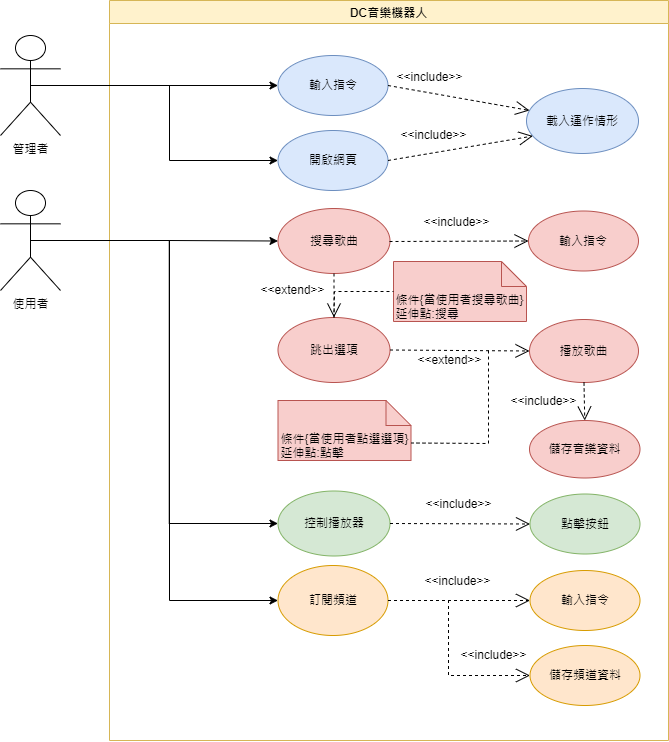

The diagram above was exported from draw.io. Its source (the exported page's mxGraphModel, read from the mxfile embedded in the PNG):
<mxGraphModel dx="1185" dy="662" grid="1" gridSize="10" guides="1" tooltips="1" connect="1" arrows="1" fold="1" page="1" pageScale="1" pageWidth="827" pageHeight="1169" background="none" math="0" shadow="0">
  <root>
    <mxCell id="0" />
    <mxCell id="1" parent="0" />
    <mxCell id="lAnhH3ksGiCRK4uiDIoH-3" value="DC音樂機器人" style="swimlane;fillColor=#fff2cc;strokeColor=#d6b656;" parent="1" vertex="1">
      <mxGeometry x="150" y="20" width="559" height="740" as="geometry" />
    </mxCell>
    <mxCell id="lAnhH3ksGiCRK4uiDIoH-11" value="輸入指令" style="ellipse;whiteSpace=wrap;html=1;fillColor=#dae8fc;strokeColor=#6c8ebf;" parent="lAnhH3ksGiCRK4uiDIoH-3" vertex="1">
      <mxGeometry x="168.5" y="55" width="110" height="60" as="geometry" />
    </mxCell>
    <mxCell id="lAnhH3ksGiCRK4uiDIoH-15" value="載入運作情形" style="ellipse;whiteSpace=wrap;html=1;fillColor=#dae8fc;strokeColor=#6c8ebf;" parent="lAnhH3ksGiCRK4uiDIoH-3" vertex="1">
      <mxGeometry x="417" y="88" width="112" height="65" as="geometry" />
    </mxCell>
    <mxCell id="lAnhH3ksGiCRK4uiDIoH-16" value="開啟網頁" style="ellipse;whiteSpace=wrap;html=1;fillColor=#dae8fc;strokeColor=#6c8ebf;" parent="lAnhH3ksGiCRK4uiDIoH-3" vertex="1">
      <mxGeometry x="168.5" y="130" width="110" height="60" as="geometry" />
    </mxCell>
    <mxCell id="lAnhH3ksGiCRK4uiDIoH-23" value="搜尋歌曲" style="ellipse;whiteSpace=wrap;html=1;fillColor=#f8cecc;strokeColor=#b85450;" parent="lAnhH3ksGiCRK4uiDIoH-3" vertex="1">
      <mxGeometry x="168.5" y="208" width="112" height="65" as="geometry" />
    </mxCell>
    <mxCell id="lAnhH3ksGiCRK4uiDIoH-25" value="輸入指令" style="ellipse;whiteSpace=wrap;html=1;fillColor=#f8cecc;strokeColor=#b85450;" parent="lAnhH3ksGiCRK4uiDIoH-3" vertex="1">
      <mxGeometry x="419" y="210.5" width="110" height="60" as="geometry" />
    </mxCell>
    <mxCell id="lAnhH3ksGiCRK4uiDIoH-26" value="&amp;lt;&amp;lt;include&amp;gt;&amp;gt;" style="endArrow=open;endSize=12;dashed=1;html=1;rounded=0;entryX=0;entryY=0.5;entryDx=0;entryDy=0;" parent="lAnhH3ksGiCRK4uiDIoH-3" target="lAnhH3ksGiCRK4uiDIoH-25" edge="1">
      <mxGeometry x="-0.0292" y="20" width="160" relative="1" as="geometry">
        <mxPoint x="280" y="241" as="sourcePoint" />
        <mxPoint x="-309" y="425.5" as="targetPoint" />
        <Array as="points" />
        <mxPoint y="1" as="offset" />
      </mxGeometry>
    </mxCell>
    <mxCell id="lAnhH3ksGiCRK4uiDIoH-27" value="跳出選項" style="ellipse;whiteSpace=wrap;html=1;fillColor=#f8cecc;strokeColor=#b85450;" parent="lAnhH3ksGiCRK4uiDIoH-3" vertex="1">
      <mxGeometry x="168.5" y="317" width="112" height="65" as="geometry" />
    </mxCell>
    <mxCell id="lAnhH3ksGiCRK4uiDIoH-30" value="&amp;lt;&amp;lt;extend&amp;gt;&amp;gt;" style="endArrow=open;endSize=12;dashed=1;html=1;rounded=0;exitX=0.5;exitY=1;exitDx=0;exitDy=0;entryX=0.5;entryY=0;entryDx=0;entryDy=0;" parent="lAnhH3ksGiCRK4uiDIoH-3" source="lAnhH3ksGiCRK4uiDIoH-23" target="lAnhH3ksGiCRK4uiDIoH-27" edge="1">
      <mxGeometry x="-0.2444" y="-42" width="160" relative="1" as="geometry">
        <mxPoint x="278" y="250.5" as="sourcePoint" />
        <mxPoint x="120" y="280" as="targetPoint" />
        <Array as="points" />
        <mxPoint as="offset" />
      </mxGeometry>
    </mxCell>
    <mxCell id="lAnhH3ksGiCRK4uiDIoH-32" value="條件{當使用者搜尋歌曲}&lt;br&gt;&lt;div style=&quot;text-align: left;&quot;&gt;&lt;span style=&quot;background-color: initial;&quot;&gt;延伸點:搜尋&lt;/span&gt;&lt;/div&gt;" style="shape=note2;boundedLbl=1;whiteSpace=wrap;html=1;size=25;verticalAlign=top;align=center;fillColor=#f8cecc;strokeColor=#b85450;" parent="lAnhH3ksGiCRK4uiDIoH-3" vertex="1">
      <mxGeometry x="284" y="261" width="133" height="60" as="geometry" />
    </mxCell>
    <mxCell id="lAnhH3ksGiCRK4uiDIoH-37" value="播放歌曲" style="ellipse;whiteSpace=wrap;html=1;fillColor=#f8cecc;strokeColor=#b85450;" parent="lAnhH3ksGiCRK4uiDIoH-3" vertex="1">
      <mxGeometry x="420" y="319" width="109" height="63" as="geometry" />
    </mxCell>
    <mxCell id="lAnhH3ksGiCRK4uiDIoH-38" value="&amp;lt;&amp;lt;extend&amp;gt;&amp;gt;" style="endArrow=open;endSize=12;dashed=1;html=1;rounded=0;exitX=1;exitY=0.5;exitDx=0;exitDy=0;entryX=0;entryY=0.5;entryDx=0;entryDy=0;" parent="lAnhH3ksGiCRK4uiDIoH-3" source="lAnhH3ksGiCRK4uiDIoH-27" target="lAnhH3ksGiCRK4uiDIoH-37" edge="1">
      <mxGeometry x="-0.1459" y="-10" width="160" relative="1" as="geometry">
        <mxPoint x="299.9999999999998" y="490" as="sourcePoint" />
        <mxPoint x="299.9999999999998" y="445" as="targetPoint" />
        <Array as="points" />
        <mxPoint as="offset" />
      </mxGeometry>
    </mxCell>
    <mxCell id="lAnhH3ksGiCRK4uiDIoH-39" value="條件{當使用者點選選項}&lt;br&gt;&lt;div style=&quot;text-align: left;&quot;&gt;&lt;span style=&quot;background-color: initial;&quot;&gt;延伸點:點擊&lt;/span&gt;&lt;/div&gt;" style="shape=note2;boundedLbl=1;whiteSpace=wrap;html=1;size=25;verticalAlign=top;align=center;fillColor=#f8cecc;strokeColor=#b85450;" parent="lAnhH3ksGiCRK4uiDIoH-3" vertex="1">
      <mxGeometry x="168.5" y="400" width="133" height="60" as="geometry" />
    </mxCell>
    <mxCell id="lAnhH3ksGiCRK4uiDIoH-40" value="" style="endArrow=none;dashed=1;html=1;rounded=0;entryX=0;entryY=0;entryDx=133;entryDy=42.5;entryPerimeter=0;" parent="lAnhH3ksGiCRK4uiDIoH-3" target="lAnhH3ksGiCRK4uiDIoH-39" edge="1">
      <mxGeometry width="50" height="50" relative="1" as="geometry">
        <mxPoint x="379" y="350" as="sourcePoint" />
        <mxPoint x="279" y="430" as="targetPoint" />
        <Array as="points">
          <mxPoint x="379" y="443" />
        </Array>
      </mxGeometry>
    </mxCell>
    <mxCell id="lAnhH3ksGiCRK4uiDIoH-44" value="儲存音樂資料" style="ellipse;whiteSpace=wrap;html=1;fillColor=#f8cecc;strokeColor=#b85450;" parent="lAnhH3ksGiCRK4uiDIoH-3" vertex="1">
      <mxGeometry x="420" y="420" width="110.5" height="57.5" as="geometry" />
    </mxCell>
    <mxCell id="lAnhH3ksGiCRK4uiDIoH-45" value="&amp;lt;&amp;lt;include&amp;gt;&amp;gt;" style="endArrow=open;endSize=12;dashed=1;html=1;rounded=0;exitX=0.5;exitY=1;exitDx=0;exitDy=0;entryX=0.5;entryY=0;entryDx=0;entryDy=0;" parent="lAnhH3ksGiCRK4uiDIoH-3" target="lAnhH3ksGiCRK4uiDIoH-44" edge="1">
      <mxGeometry x="-0.0145" y="-41" width="160" relative="1" as="geometry">
        <mxPoint x="474.5" y="382" as="sourcePoint" />
        <mxPoint x="475.25" y="420" as="targetPoint" />
        <Array as="points" />
        <mxPoint as="offset" />
      </mxGeometry>
    </mxCell>
    <mxCell id="lAnhH3ksGiCRK4uiDIoH-46" value="控制播放器" style="ellipse;whiteSpace=wrap;html=1;fillColor=#d5e8d4;strokeColor=#82b366;" parent="lAnhH3ksGiCRK4uiDIoH-3" vertex="1">
      <mxGeometry x="168.5" y="490.5" width="112" height="65" as="geometry" />
    </mxCell>
    <mxCell id="lAnhH3ksGiCRK4uiDIoH-47" value="點擊按鈕" style="ellipse;whiteSpace=wrap;html=1;fillColor=#d5e8d4;strokeColor=#82b366;" parent="lAnhH3ksGiCRK4uiDIoH-3" vertex="1">
      <mxGeometry x="420.5" y="493.5" width="110" height="60" as="geometry" />
    </mxCell>
    <mxCell id="lAnhH3ksGiCRK4uiDIoH-48" value="&amp;lt;&amp;lt;include&amp;gt;&amp;gt;" style="endArrow=open;endSize=12;dashed=1;html=1;rounded=0;exitX=1;exitY=0.5;exitDx=0;exitDy=0;" parent="lAnhH3ksGiCRK4uiDIoH-3" source="lAnhH3ksGiCRK4uiDIoH-46" target="lAnhH3ksGiCRK4uiDIoH-47" edge="1">
      <mxGeometry x="-0.0292" y="20" width="160" relative="1" as="geometry">
        <mxPoint x="280.5000000000009" y="524" as="sourcePoint" />
        <mxPoint x="420.4999999999998" y="526.5" as="targetPoint" />
        <Array as="points" />
        <mxPoint y="1" as="offset" />
      </mxGeometry>
    </mxCell>
    <mxCell id="lAnhH3ksGiCRK4uiDIoH-62" value="訂閱頻道" style="ellipse;whiteSpace=wrap;html=1;fillColor=#ffe6cc;strokeColor=#d79b00;" parent="lAnhH3ksGiCRK4uiDIoH-3" vertex="1">
      <mxGeometry x="168.5" y="565" width="110" height="70" as="geometry" />
    </mxCell>
    <mxCell id="lAnhH3ksGiCRK4uiDIoH-63" value="輸入指令" style="ellipse;whiteSpace=wrap;html=1;fillColor=#ffe6cc;strokeColor=#d79b00;" parent="lAnhH3ksGiCRK4uiDIoH-3" vertex="1">
      <mxGeometry x="420.5" y="570" width="110" height="60" as="geometry" />
    </mxCell>
    <mxCell id="lAnhH3ksGiCRK4uiDIoH-64" value="&amp;lt;&amp;lt;include&amp;gt;&amp;gt;" style="endArrow=open;endSize=12;dashed=1;html=1;rounded=0;exitX=1;exitY=0.5;exitDx=0;exitDy=0;entryX=0;entryY=0.5;entryDx=0;entryDy=0;" parent="lAnhH3ksGiCRK4uiDIoH-3" source="lAnhH3ksGiCRK4uiDIoH-62" target="lAnhH3ksGiCRK4uiDIoH-63" edge="1">
      <mxGeometry x="-0.0292" y="20" width="160" relative="1" as="geometry">
        <mxPoint x="-60" y="835" as="sourcePoint" />
        <mxPoint x="100" y="835" as="targetPoint" />
        <Array as="points" />
        <mxPoint y="1" as="offset" />
      </mxGeometry>
    </mxCell>
    <mxCell id="lAnhH3ksGiCRK4uiDIoH-65" value="儲存頻道資料" style="ellipse;whiteSpace=wrap;html=1;fillColor=#ffe6cc;strokeColor=#d79b00;" parent="lAnhH3ksGiCRK4uiDIoH-3" vertex="1">
      <mxGeometry x="420.5" y="645" width="110" height="60" as="geometry" />
    </mxCell>
    <mxCell id="lAnhH3ksGiCRK4uiDIoH-66" value="&amp;lt;&amp;lt;include&amp;gt;&amp;gt;" style="endArrow=open;endSize=12;dashed=1;html=1;rounded=0;exitX=1;exitY=0.5;exitDx=0;exitDy=0;entryX=0;entryY=0.5;entryDx=0;entryDy=0;" parent="lAnhH3ksGiCRK4uiDIoH-3" source="lAnhH3ksGiCRK4uiDIoH-62" target="lAnhH3ksGiCRK4uiDIoH-65" edge="1">
      <mxGeometry x="0.6682" y="20" width="160" relative="1" as="geometry">
        <mxPoint x="342" y="675" as="sourcePoint" />
        <mxPoint x="-517" y="820" as="targetPoint" />
        <Array as="points">
          <mxPoint x="339" y="600" />
          <mxPoint x="339" y="675" />
        </Array>
        <mxPoint as="offset" />
      </mxGeometry>
    </mxCell>
    <mxCell id="lAnhH3ksGiCRK4uiDIoH-84" value="" style="endArrow=none;dashed=1;html=1;rounded=0;exitX=0.5;exitY=0;exitDx=0;exitDy=0;entryX=0;entryY=0.5;entryDx=0;entryDy=0;entryPerimeter=0;" parent="lAnhH3ksGiCRK4uiDIoH-3" source="lAnhH3ksGiCRK4uiDIoH-27" target="lAnhH3ksGiCRK4uiDIoH-32" edge="1">
      <mxGeometry width="50" height="50" relative="1" as="geometry">
        <mxPoint x="149" y="400" as="sourcePoint" />
        <mxPoint x="199" y="350" as="targetPoint" />
        <Array as="points">
          <mxPoint x="225" y="291" />
        </Array>
      </mxGeometry>
    </mxCell>
    <mxCell id="_lipBfxVEW88hwSTiSN6-5" value="&amp;lt;&amp;lt;include&amp;gt;&amp;gt;" style="endArrow=open;endSize=12;dashed=1;html=1;rounded=0;exitX=1;exitY=0.5;exitDx=0;exitDy=0;entryX=0.027;entryY=0.338;entryDx=0;entryDy=0;entryPerimeter=0;" edge="1" parent="lAnhH3ksGiCRK4uiDIoH-3" source="lAnhH3ksGiCRK4uiDIoH-11" target="lAnhH3ksGiCRK4uiDIoH-15">
      <mxGeometry x="-0.455" y="15" width="160" relative="1" as="geometry">
        <mxPoint x="284" y="120.58000000000001" as="sourcePoint" />
        <mxPoint x="422.99999999999636" y="120.08000000000001" as="targetPoint" />
        <Array as="points" />
        <mxPoint as="offset" />
      </mxGeometry>
    </mxCell>
    <mxCell id="_lipBfxVEW88hwSTiSN6-6" value="&amp;lt;&amp;lt;include&amp;gt;&amp;gt;" style="endArrow=open;endSize=12;dashed=1;html=1;rounded=0;exitX=1;exitY=0.5;exitDx=0;exitDy=0;entryX=0.057;entryY=0.731;entryDx=0;entryDy=0;entryPerimeter=0;" edge="1" parent="lAnhH3ksGiCRK4uiDIoH-3" source="lAnhH3ksGiCRK4uiDIoH-16" target="lAnhH3ksGiCRK4uiDIoH-15">
      <mxGeometry x="-0.3315" y="17" width="160" relative="1" as="geometry">
        <mxPoint x="300" y="261" as="sourcePoint" />
        <mxPoint x="430" y="130" as="targetPoint" />
        <Array as="points" />
        <mxPoint as="offset" />
      </mxGeometry>
    </mxCell>
    <mxCell id="_lipBfxVEW88hwSTiSN6-1" style="edgeStyle=orthogonalEdgeStyle;rounded=0;orthogonalLoop=1;jettySize=auto;html=1;exitX=0.5;exitY=0.5;exitDx=0;exitDy=0;exitPerimeter=0;entryX=0;entryY=0.5;entryDx=0;entryDy=0;" edge="1" parent="1" source="lAnhH3ksGiCRK4uiDIoH-4" target="lAnhH3ksGiCRK4uiDIoH-11">
      <mxGeometry relative="1" as="geometry" />
    </mxCell>
    <mxCell id="_lipBfxVEW88hwSTiSN6-2" style="edgeStyle=orthogonalEdgeStyle;rounded=0;orthogonalLoop=1;jettySize=auto;html=1;exitX=0.5;exitY=0.5;exitDx=0;exitDy=0;exitPerimeter=0;entryX=0;entryY=0.5;entryDx=0;entryDy=0;" edge="1" parent="1" source="lAnhH3ksGiCRK4uiDIoH-4" target="lAnhH3ksGiCRK4uiDIoH-16">
      <mxGeometry relative="1" as="geometry">
        <Array as="points">
          <mxPoint x="210" y="105" />
          <mxPoint x="210" y="180" />
        </Array>
      </mxGeometry>
    </mxCell>
    <mxCell id="lAnhH3ksGiCRK4uiDIoH-4" value="管理者" style="shape=umlActor;verticalLabelPosition=bottom;verticalAlign=top;html=1;" parent="1" vertex="1">
      <mxGeometry x="41" y="55" width="60" height="100" as="geometry" />
    </mxCell>
    <mxCell id="lAnhH3ksGiCRK4uiDIoH-31" style="edgeStyle=orthogonalEdgeStyle;rounded=0;orthogonalLoop=1;jettySize=auto;html=1;entryX=0;entryY=0.5;entryDx=0;entryDy=0;exitX=0.5;exitY=0.5;exitDx=0;exitDy=0;exitPerimeter=0;" parent="1" source="lAnhH3ksGiCRK4uiDIoH-5" target="lAnhH3ksGiCRK4uiDIoH-23" edge="1">
      <mxGeometry relative="1" as="geometry">
        <mxPoint x="100" y="261" as="sourcePoint" />
      </mxGeometry>
    </mxCell>
    <mxCell id="lAnhH3ksGiCRK4uiDIoH-68" style="edgeStyle=orthogonalEdgeStyle;rounded=0;orthogonalLoop=1;jettySize=auto;html=1;exitX=0.5;exitY=0.5;exitDx=0;exitDy=0;exitPerimeter=0;entryX=0;entryY=0.5;entryDx=0;entryDy=0;" parent="1" source="lAnhH3ksGiCRK4uiDIoH-5" target="lAnhH3ksGiCRK4uiDIoH-62" edge="1">
      <mxGeometry relative="1" as="geometry">
        <Array as="points">
          <mxPoint x="210" y="260" />
          <mxPoint x="210" y="620" />
        </Array>
      </mxGeometry>
    </mxCell>
    <mxCell id="lAnhH3ksGiCRK4uiDIoH-86" style="edgeStyle=orthogonalEdgeStyle;rounded=0;orthogonalLoop=1;jettySize=auto;html=1;exitX=0.5;exitY=0.5;exitDx=0;exitDy=0;exitPerimeter=0;entryX=0;entryY=0.5;entryDx=0;entryDy=0;" parent="1" source="lAnhH3ksGiCRK4uiDIoH-5" target="lAnhH3ksGiCRK4uiDIoH-46" edge="1">
      <mxGeometry relative="1" as="geometry" />
    </mxCell>
    <mxCell id="lAnhH3ksGiCRK4uiDIoH-5" value="使用者" style="shape=umlActor;verticalLabelPosition=bottom;verticalAlign=top;html=1;" parent="1" vertex="1">
      <mxGeometry x="41" y="210" width="60" height="100" as="geometry" />
    </mxCell>
  </root>
</mxGraphModel>